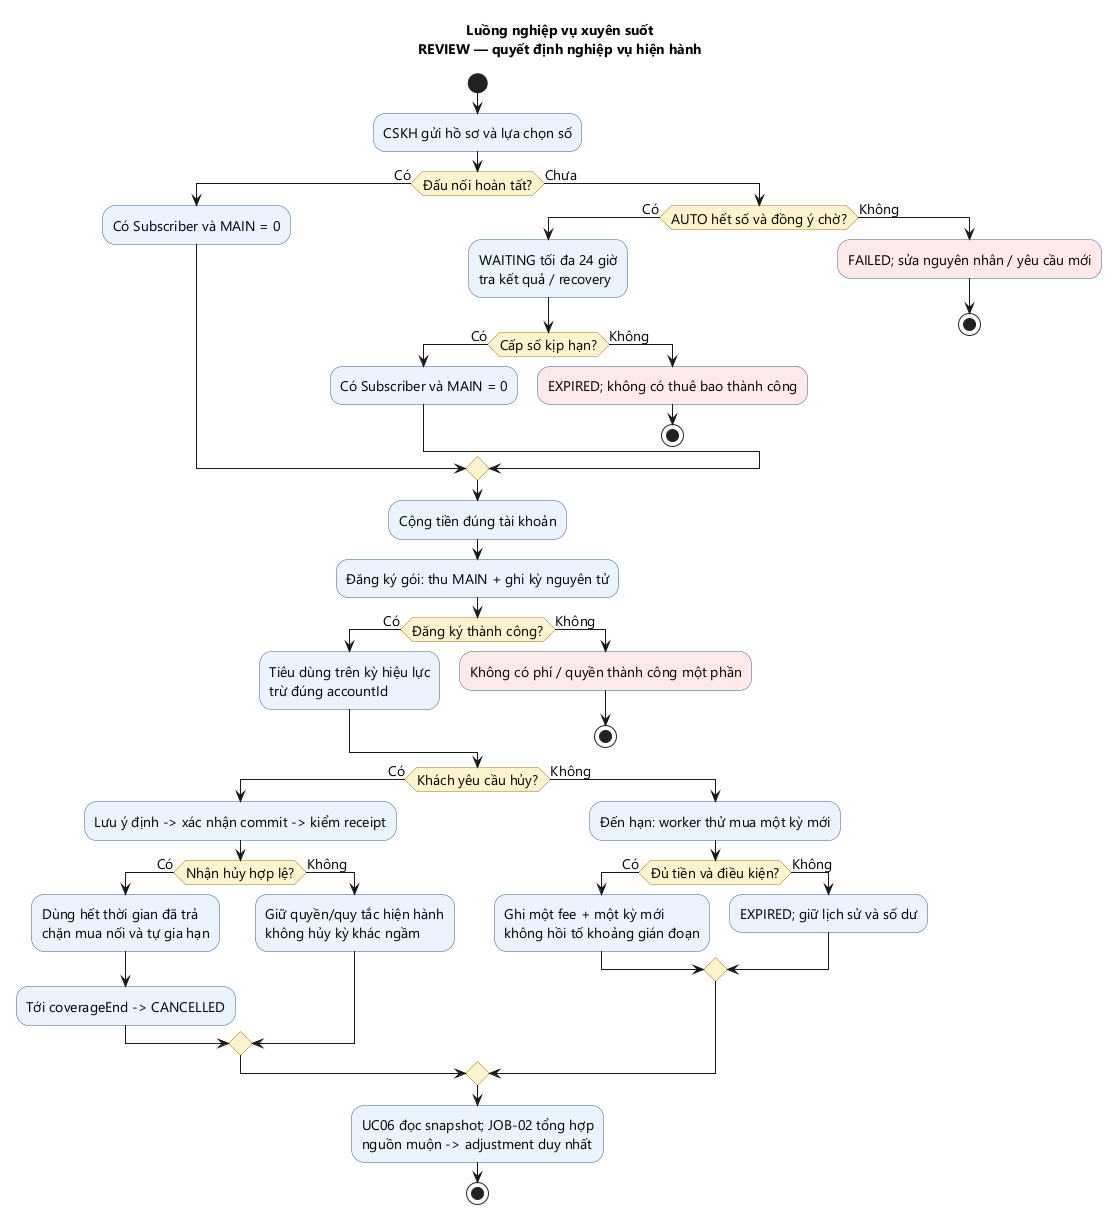

The diagram above was rendered by PlantUML. Its source (embedded in the PNG):
@startuml
title
Luồng nghiệp vụ xuyên suốt
REVIEW — quyết định nghiệp vụ hiện hành
endtitle
skinparam defaultFontName Segoe UI
skinparam defaultFontSize 14
skinparam shadowing false
skinparam activity {
 BackgroundColor #EAF2FF
 BackgroundColor<<FDE8E8>> #FDE8E8
 BorderColor #355C8A
 DiamondBackgroundColor #FFF3CE
 DiamondBorderColor #997B20
}
start
:CSKH gửi hồ sơ và lựa chọn số;
if (Đấu nối hoàn tất?) then (Có)
 :Có Subscriber và MAIN = 0;
else (Chưa)
 if (AUTO hết số và đồng ý chờ?) then (Có)
  :WAITING tối đa 24 giờ\ntra kết quả / recovery;
  if (Cấp số kịp hạn?) then (Có)
   :Có Subscriber và MAIN = 0;
  else (Không)
   :EXPIRED; không có thuê bao thành công; <<FDE8E8>>
   stop
  endif
 else (Không)
  :FAILED; sửa nguyên nhân / yêu cầu mới; <<FDE8E8>>
  stop
 endif
endif
:Cộng tiền đúng tài khoản;
:Đăng ký gói: thu MAIN + ghi kỳ nguyên tử;
if (Đăng ký thành công?) then (Có)
 :Tiêu dùng trên kỳ hiệu lực\ntrừ đúng accountId;
else (Không)
 :Không có phí / quyền thành công một phần; <<FDE8E8>>
 stop
endif
if (Khách yêu cầu hủy?) then (Có)
 :Lưu ý định -> xác nhận commit -> kiểm receipt;
 if (Nhận hủy hợp lệ?) then (Có)
  :Dùng hết thời gian đã trả\nchặn mua nối và tự gia hạn;
  :Tới coverageEnd -> CANCELLED;
 else (Không)
  :Giữ quyền/quy tắc hiện hành\nkhông hủy kỳ khác ngầm;
 endif
else (Không)
 :Đến hạn: worker thử mua một kỳ mới;
 if (Đủ tiền và điều kiện?) then (Có)
  :Ghi một fee + một kỳ mới\nkhông hồi tố khoảng gián đoạn;
 else (Không)
  :EXPIRED; giữ lịch sử và số dư;
 endif
endif
:UC06 đọc snapshot; JOB-02 tổng hợp\nnguồn muộn -> adjustment duy nhất;
stop
@enduml